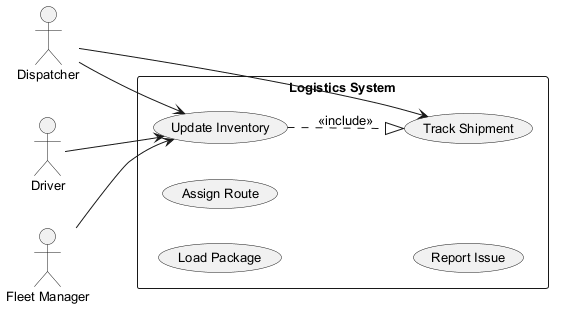

The diagram above was rendered by PlantUML. Its source (embedded in the PNG):
@startuml
skinparam backgroundColor #FFFFFF
skinparam classBackgroundColor #E8F4FA
skinparam classBorderColor #2C7DA0
skinparam defaultFontSize 13
left to right direction
actor "Dispatcher" as Dispatcher
actor "Driver" as Driver
actor "Fleet Manager" as FleetManager
rectangle "Logistics System" {
  usecase "Load Package" as UC_LoadPackage
  usecase "Assign Route" as UC_AssignRoute
  usecase "Track Shipment" as UC_TrackShipment
  usecase "Report Issue" as UC_ReportIssue
  usecase "Update Inventory" as UC_UpdateInventory
}
Dispatcher --> UC_UpdateInventory
Dispatcher --> UC_TrackShipment
Driver --> UC_UpdateInventory
FleetManager --> UC_UpdateInventory
UC_UpdateInventory ..|> UC_TrackShipment : <<include>>
@enduml